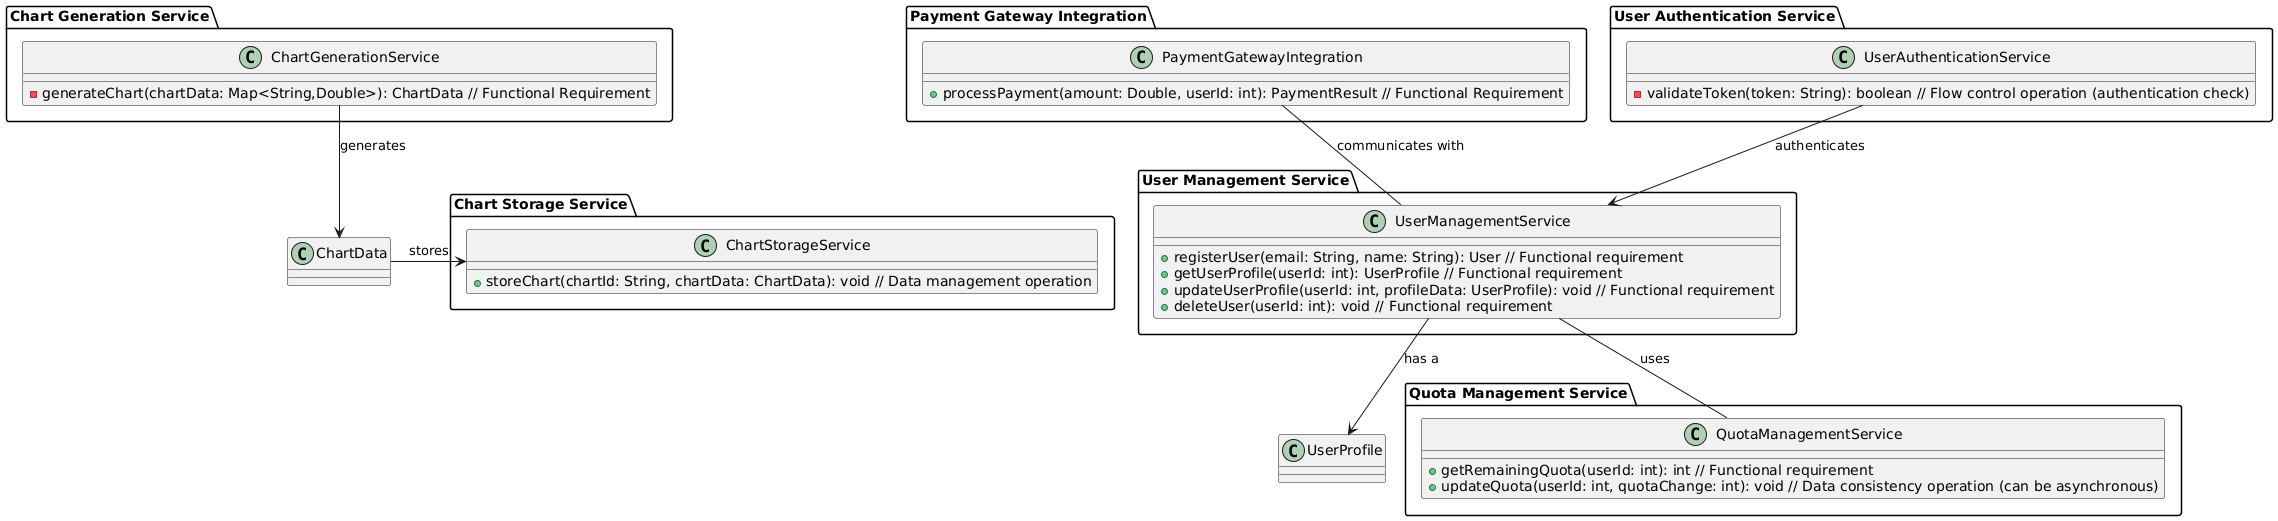

The diagram above was rendered by PlantUML. Its source (embedded in the PNG):
@startuml
package "User Management Service" {

  class UserManagementService {
      + registerUser(email: String, name: String): User // Functional requirement
      + getUserProfile(userId: int): UserProfile // Functional requirement
      + updateUserProfile(userId: int, profileData: UserProfile): void // Functional requirement
      + deleteUser(userId: int): void // Functional requirement

  }
}

package "Chart Generation Service" {

  class ChartGenerationService {
      - generateChart(chartData: Map<String,Double>): ChartData // Functional Requirement
  }
}


package "Chart Storage Service" {
 class ChartStorageService {
     + storeChart(chartId: String, chartData: ChartData): void // Data management operation

 }
}

package "Quota Management Service" {

 class QuotaManagementService {
      + getRemainingQuota(userId: int): int // Functional requirement
      + updateQuota(userId: int, quotaChange: int): void // Data consistency operation (can be asynchronous)
 }

}

package "Payment Gateway Integration" {

class PaymentGatewayIntegration {
    + processPayment(amount: Double, userId: int): PaymentResult // Functional Requirement 
}

}
 package "User Authentication Service"{

 class UserAuthenticationService{
      - validateToken(token: String): boolean // Flow control operation (authentication check)
 }


}



UserManagementService --> UserProfile : has a
ChartGenerationService --> ChartData : generates
ChartData -> ChartStorageService : stores

UserManagementService -- QuotaManagementService : uses
PaymentGatewayIntegration -- UserManagementService: communicates with 
UserAuthenticationService --> UserManagementService : authenticates

@enduml